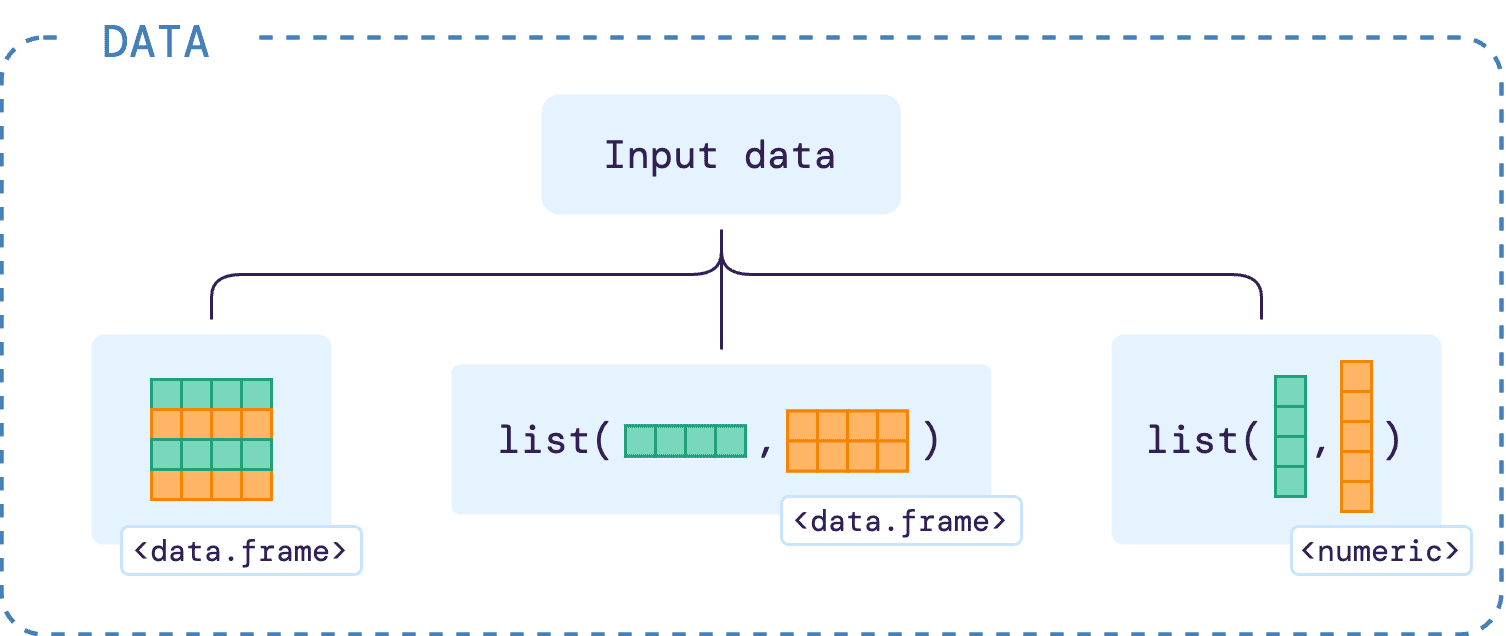

The diagram above was exported from draw.io. Its source (the exported page's mxGraphModel, read from the mxfile embedded in the PNG):
<mxGraphModel dx="2374" dy="1020" grid="1" gridSize="10" guides="1" tooltips="1" connect="1" arrows="1" fold="1" page="0" pageScale="1" pageWidth="826" pageHeight="1169" background="none" math="0" shadow="0">
  <root>
    <mxCell id="0" />
    <mxCell id="1" parent="0" />
    <mxCell id="2" value="" style="group;arcSize=4;" vertex="1" connectable="0" parent="1">
      <mxGeometry x="-780" y="50" width="500" height="210" as="geometry" />
    </mxCell>
    <mxCell id="3" value="" style="align=right;verticalAlign=middle;fontStyle=0;strokeWidth=1.5;rounded=1;fontSize=14;fontFamily=DM Mono;fontSource=https://fonts.googleapis.com/css?family=DM+Mono;fillColor=none;dashed=1;arcSize=7;strokeColor=#4480ba;glass=0;horizontal=1;labelPosition=left;verticalLabelPosition=middle;spacingBottom=-11;labelBackgroundColor=default;labelBorderColor=none;whiteSpace=wrap;fontColor=#79d7bb;textDirection=vertical-lr;" vertex="1" parent="2">
      <mxGeometry y="10.9935" width="500" height="199.00650000000002" as="geometry" />
    </mxCell>
    <mxCell id="4" value="DATA" style="rounded=1;whiteSpace=wrap;html=1;fontFamily=DM Mono;fontSource=https://fonts.googleapis.com/css?family=DM+Mono;fontSize=15;strokeColor=none;fontColor=#4480ba;" vertex="1" parent="2">
      <mxGeometry x="22" y="-1" width="60" height="25.28" as="geometry" />
    </mxCell>
    <mxCell id="5" value="Input data" style="whiteSpace=wrap;align=center;verticalAlign=middle;fontStyle=0;strokeWidth=3;fillColor=#e5f3ff;strokeColor=none;rounded=1;fontSize=13;fontFamily=DM Mono;fontSource=https%3A%2F%2Ffonts.googleapis.com%2Fcss%3Ffamily%3DDM%2BMono;fontColor=#321f54;" vertex="1" parent="1">
      <mxGeometry x="-599.995" y="80" width="119.83" height="40" as="geometry" />
    </mxCell>
    <mxCell id="6" value="" style="group" vertex="1" connectable="0" parent="1">
      <mxGeometry x="-410" y="160" width="110" height="80" as="geometry" />
    </mxCell>
    <mxCell id="7" value="list(  ,  )" style="whiteSpace=wrap;align=center;verticalAlign=middle;fontStyle=0;strokeWidth=3;fillColor=#e5f3ff;strokeColor=none;rounded=1;fontSize=13;fontFamily=DM Mono;fontSource=https%3A%2F%2Ffonts.googleapis.com%2Fcss%3Ffamily%3DDM%2BMono;fontColor=#321f54;arcSize=6;" vertex="1" parent="6">
      <mxGeometry width="110" height="70" as="geometry" />
    </mxCell>
    <mxCell id="8" value="&lt;numeric&gt;" style="whiteSpace=wrap;align=center;verticalAlign=middle;fontStyle=0;strokeWidth=1;rounded=1;fontSize=10;fontFamily=DM Mono;fontSource=https%3A%2F%2Ffonts.googleapis.com%2Fcss%3Ffamily%3DDM%2BMono;fillColor=default;strokeColor=#c7e4ff;fontColor=#321f54;" vertex="1" parent="6">
      <mxGeometry x="60" y="64" width="60" height="16" as="geometry" />
    </mxCell>
    <mxCell id="9" value="" style="group;fillColor=#79d7bb;strokeColor=#1c9e78;" connectable="0" vertex="1" parent="6">
      <mxGeometry x="54.660000000000025" y="14" width="10" height="40" as="geometry" />
    </mxCell>
    <mxCell id="10" value="" style="rounded=0;whiteSpace=wrap;html=1;fillColor=#79d7bb;strokeColor=#1c9e78;" vertex="1" parent="9">
      <mxGeometry width="10" height="10" as="geometry" />
    </mxCell>
    <mxCell id="11" value="" style="rounded=0;whiteSpace=wrap;html=1;fillColor=#79d7bb;strokeColor=#1c9e78;" vertex="1" parent="9">
      <mxGeometry y="10" width="10" height="10" as="geometry" />
    </mxCell>
    <mxCell id="12" value="" style="rounded=0;whiteSpace=wrap;html=1;fillColor=#79d7bb;strokeColor=#1c9e78;" vertex="1" parent="9">
      <mxGeometry y="20" width="10" height="10" as="geometry" />
    </mxCell>
    <mxCell id="13" value="" style="rounded=0;whiteSpace=wrap;html=1;fillColor=#79d7bb;strokeColor=#1c9e78;" vertex="1" parent="9">
      <mxGeometry y="30" width="10" height="10" as="geometry" />
    </mxCell>
    <mxCell id="14" value="" style="group;fillColor=#ffb566;strokeColor=#f38400;" connectable="0" vertex="1" parent="6">
      <mxGeometry x="76.66000000000003" y="9" width="10" height="50" as="geometry" />
    </mxCell>
    <mxCell id="15" value="" style="rounded=0;whiteSpace=wrap;html=1;fillColor=#ffb566;strokeColor=#f38400;container=0;" vertex="1" parent="14">
      <mxGeometry width="10" height="10" as="geometry" />
    </mxCell>
    <mxCell id="16" value="" style="rounded=0;whiteSpace=wrap;html=1;fillColor=#ffb566;strokeColor=#f38400;container=0;" vertex="1" parent="14">
      <mxGeometry y="10" width="10" height="10" as="geometry" />
    </mxCell>
    <mxCell id="17" value="" style="rounded=0;whiteSpace=wrap;html=1;fillColor=#ffb566;strokeColor=#f38400;container=0;" vertex="1" parent="14">
      <mxGeometry y="20" width="10" height="10" as="geometry" />
    </mxCell>
    <mxCell id="18" value="" style="rounded=0;whiteSpace=wrap;html=1;fillColor=#ffb566;strokeColor=#f38400;container=0;" vertex="1" parent="14">
      <mxGeometry y="30" width="10" height="10" as="geometry" />
    </mxCell>
    <mxCell id="19" value="" style="rounded=0;whiteSpace=wrap;html=1;fillColor=#ffb566;strokeColor=#f38400;container=0;" vertex="1" parent="14">
      <mxGeometry y="40" width="10" height="10" as="geometry" />
    </mxCell>
    <mxCell id="20" value="" style="group" vertex="1" connectable="0" parent="1">
      <mxGeometry x="-630" y="170" width="190" height="60" as="geometry" />
    </mxCell>
    <mxCell id="21" value="list(      ,      )" style="whiteSpace=wrap;align=center;verticalAlign=middle;fontStyle=0;strokeWidth=3;fillColor=#e5f3ff;strokeColor=none;rounded=1;fontSize=13;fontFamily=DM Mono;fontSource=https%3A%2F%2Ffonts.googleapis.com%2Fcss%3Ffamily%3DDM%2BMono;fontColor=#321f54;arcSize=6;container=0;" vertex="1" parent="20">
      <mxGeometry width="180" height="50" as="geometry" />
    </mxCell>
    <mxCell id="22" value="&lt;data.frame&gt;" style="whiteSpace=wrap;align=center;verticalAlign=middle;fontStyle=0;strokeWidth=1;rounded=1;fontSize=10;fontFamily=DM Mono;fontSource=https%3A%2F%2Ffonts.googleapis.com%2Fcss%3Ffamily%3DDM%2BMono;fillColor=default;strokeColor=#c7e4ff;fontColor=#321f54;container=0;" vertex="1" parent="20">
      <mxGeometry x="110" y="44" width="80" height="16" as="geometry" />
    </mxCell>
    <mxCell id="23" value="" style="group" vertex="1" connectable="0" parent="20">
      <mxGeometry x="58" y="20.5" width="40" height="10" as="geometry" />
    </mxCell>
    <mxCell id="24" value="" style="group;fillColor=#79d7bb;strokeColor=#1c9e78;container=0;" connectable="0" vertex="1" parent="23">
      <mxGeometry width="40" height="10" as="geometry" />
    </mxCell>
    <mxCell id="25" value="" style="rounded=0;whiteSpace=wrap;html=1;fillColor=#79d7bb;strokeColor=#1c9e78;container=0;" vertex="1" parent="23">
      <mxGeometry width="10" height="10" as="geometry" />
    </mxCell>
    <mxCell id="26" value="" style="rounded=0;whiteSpace=wrap;html=1;fillColor=#79d7bb;strokeColor=#1c9e78;container=0;" vertex="1" parent="23">
      <mxGeometry x="10" width="10" height="10" as="geometry" />
    </mxCell>
    <mxCell id="27" value="" style="rounded=0;whiteSpace=wrap;html=1;fillColor=#79d7bb;strokeColor=#1c9e78;container=0;" vertex="1" parent="23">
      <mxGeometry x="20" width="10" height="10" as="geometry" />
    </mxCell>
    <mxCell id="28" value="" style="rounded=0;whiteSpace=wrap;html=1;fillColor=#79d7bb;strokeColor=#1c9e78;container=0;" vertex="1" parent="23">
      <mxGeometry x="30" width="10" height="10" as="geometry" />
    </mxCell>
    <mxCell id="29" value="" style="group" vertex="1" connectable="0" parent="20">
      <mxGeometry x="112" y="15.5" width="40" height="20" as="geometry" />
    </mxCell>
    <mxCell id="30" value="" style="group;fillColor=#ffb566;strokeColor=#f38400;container=0;" connectable="0" vertex="1" parent="29">
      <mxGeometry width="40" height="20" as="geometry" />
    </mxCell>
    <mxCell id="31" value="" style="rounded=0;whiteSpace=wrap;html=1;fillColor=#ffb566;strokeColor=#f38400;container=0;" vertex="1" parent="29">
      <mxGeometry width="10" height="10" as="geometry" />
    </mxCell>
    <mxCell id="32" value="" style="rounded=0;whiteSpace=wrap;html=1;fillColor=#ffb566;strokeColor=#f38400;container=0;" vertex="1" parent="29">
      <mxGeometry x="10" width="10" height="10" as="geometry" />
    </mxCell>
    <mxCell id="33" value="" style="rounded=0;whiteSpace=wrap;html=1;fillColor=#ffb566;strokeColor=#f38400;container=0;" vertex="1" parent="29">
      <mxGeometry x="20" width="10" height="10" as="geometry" />
    </mxCell>
    <mxCell id="34" value="" style="rounded=0;whiteSpace=wrap;html=1;fillColor=#ffb566;strokeColor=#f38400;container=0;" vertex="1" parent="29">
      <mxGeometry x="30" width="10" height="10" as="geometry" />
    </mxCell>
    <mxCell id="35" value="" style="rounded=0;whiteSpace=wrap;html=1;fillColor=#ffb566;strokeColor=#f38400;container=0;" vertex="1" parent="29">
      <mxGeometry y="10" width="10" height="10" as="geometry" />
    </mxCell>
    <mxCell id="36" value="" style="rounded=0;whiteSpace=wrap;html=1;fillColor=#ffb566;strokeColor=#f38400;container=0;" vertex="1" parent="29">
      <mxGeometry x="10" y="10" width="10" height="10" as="geometry" />
    </mxCell>
    <mxCell id="37" value="" style="rounded=0;whiteSpace=wrap;html=1;fillColor=#ffb566;strokeColor=#f38400;container=0;" vertex="1" parent="29">
      <mxGeometry x="20" y="10" width="10" height="10" as="geometry" />
    </mxCell>
    <mxCell id="38" value="" style="rounded=0;whiteSpace=wrap;html=1;fillColor=#ffb566;strokeColor=#f38400;container=0;" vertex="1" parent="29">
      <mxGeometry x="30" y="10" width="10" height="10" as="geometry" />
    </mxCell>
    <mxCell id="39" value="" style="group" vertex="1" connectable="0" parent="1">
      <mxGeometry x="-750" y="160" width="90" height="80" as="geometry" />
    </mxCell>
    <mxCell id="40" value="" style="whiteSpace=wrap;align=center;verticalAlign=middle;fontStyle=0;strokeWidth=3;fillColor=#e5f3ff;strokeColor=none;rounded=1;fontSize=13;fontFamily=DM Mono;fontSource=https%3A%2F%2Ffonts.googleapis.com%2Fcss%3Ffamily%3DDM%2BMono;fontColor=#321f54;arcSize=6;container=0;" vertex="1" parent="39">
      <mxGeometry width="80" height="70" as="geometry" />
    </mxCell>
    <mxCell id="41" value="&lt;data.frame&gt;" style="whiteSpace=wrap;align=center;verticalAlign=middle;fontStyle=0;strokeWidth=1;rounded=1;fontSize=10;fontFamily=DM Mono;fontSource=https%3A%2F%2Ffonts.googleapis.com%2Fcss%3Ffamily%3DDM%2BMono;fillColor=default;strokeColor=#c7e4ff;fontColor=#321f54;container=0;" vertex="1" parent="39">
      <mxGeometry x="10" y="64" width="80" height="16" as="geometry" />
    </mxCell>
    <mxCell id="42" value="" style="group" vertex="1" connectable="0" parent="39">
      <mxGeometry x="20" y="15" width="40" height="40" as="geometry" />
    </mxCell>
    <mxCell id="43" value="" style="rounded=0;whiteSpace=wrap;html=1;fillColor=#79d7bb;strokeColor=#1c9e78;container=0;" vertex="1" parent="42">
      <mxGeometry width="10" height="10" as="geometry" />
    </mxCell>
    <mxCell id="44" value="" style="rounded=0;whiteSpace=wrap;html=1;fillColor=#79d7bb;strokeColor=#1c9e78;container=0;" vertex="1" parent="42">
      <mxGeometry x="10" width="10" height="10" as="geometry" />
    </mxCell>
    <mxCell id="45" value="" style="rounded=0;whiteSpace=wrap;html=1;fillColor=#79d7bb;strokeColor=#1c9e78;container=0;" vertex="1" parent="42">
      <mxGeometry x="20" width="10" height="10" as="geometry" />
    </mxCell>
    <mxCell id="46" value="" style="rounded=0;whiteSpace=wrap;html=1;fillColor=#79d7bb;strokeColor=#1c9e78;container=0;" vertex="1" parent="42">
      <mxGeometry x="30" width="10" height="10" as="geometry" />
    </mxCell>
    <mxCell id="47" value="" style="rounded=0;whiteSpace=wrap;html=1;fillColor=#ffb566;strokeColor=#f38400;container=0;" vertex="1" parent="42">
      <mxGeometry y="10" width="10" height="10" as="geometry" />
    </mxCell>
    <mxCell id="48" value="" style="rounded=0;whiteSpace=wrap;html=1;fillColor=#ffb566;strokeColor=#f38400;container=0;" vertex="1" parent="42">
      <mxGeometry x="10" y="10" width="10" height="10" as="geometry" />
    </mxCell>
    <mxCell id="49" value="" style="rounded=0;whiteSpace=wrap;html=1;fillColor=#ffb566;strokeColor=#f38400;container=0;" vertex="1" parent="42">
      <mxGeometry x="20" y="10" width="10" height="10" as="geometry" />
    </mxCell>
    <mxCell id="50" value="" style="rounded=0;whiteSpace=wrap;html=1;fillColor=#ffb566;strokeColor=#f38400;container=0;" vertex="1" parent="42">
      <mxGeometry x="30" y="10" width="10" height="10" as="geometry" />
    </mxCell>
    <mxCell id="51" value="" style="rounded=0;whiteSpace=wrap;html=1;fillColor=#ffb566;strokeColor=#f38400;container=0;" vertex="1" parent="42">
      <mxGeometry y="30" width="10" height="10" as="geometry" />
    </mxCell>
    <mxCell id="52" value="" style="rounded=0;whiteSpace=wrap;html=1;fillColor=#ffb566;strokeColor=#f38400;container=0;" vertex="1" parent="42">
      <mxGeometry x="10" y="30" width="10" height="10" as="geometry" />
    </mxCell>
    <mxCell id="53" value="" style="rounded=0;whiteSpace=wrap;html=1;fillColor=#ffb566;strokeColor=#f38400;container=0;" vertex="1" parent="42">
      <mxGeometry x="20" y="30" width="10" height="10" as="geometry" />
    </mxCell>
    <mxCell id="54" value="" style="rounded=0;whiteSpace=wrap;html=1;fillColor=#ffb566;strokeColor=#f38400;container=0;" vertex="1" parent="42">
      <mxGeometry x="30" y="30" width="10" height="10" as="geometry" />
    </mxCell>
    <mxCell id="55" value="" style="rounded=0;whiteSpace=wrap;html=1;fillColor=#79d7bb;strokeColor=#1c9e78;container=0;" vertex="1" parent="42">
      <mxGeometry y="20" width="10" height="10" as="geometry" />
    </mxCell>
    <mxCell id="56" value="" style="rounded=0;whiteSpace=wrap;html=1;fillColor=#79d7bb;strokeColor=#1c9e78;container=0;" vertex="1" parent="42">
      <mxGeometry x="10" y="20" width="10" height="10" as="geometry" />
    </mxCell>
    <mxCell id="57" value="" style="rounded=0;whiteSpace=wrap;html=1;fillColor=#79d7bb;strokeColor=#1c9e78;container=0;" vertex="1" parent="42">
      <mxGeometry x="20" y="20" width="10" height="10" as="geometry" />
    </mxCell>
    <mxCell id="58" value="" style="rounded=0;whiteSpace=wrap;html=1;fillColor=#79d7bb;strokeColor=#1c9e78;container=0;" vertex="1" parent="42">
      <mxGeometry x="30" y="20" width="10" height="10" as="geometry" />
    </mxCell>
    <mxCell id="59" value="" style="endArrow=none;html=1;rounded=0;strokeColor=#321f54;strokeWidth=1;endFill=0;targetPerimeterSpacing=6;sourcePerimeterSpacing=6;jumpStyle=none;jumpSize=6;" edge="1" parent="1">
      <mxGeometry width="50" height="50" relative="1" as="geometry">
        <mxPoint x="-540" y="125" as="sourcePoint" />
        <mxPoint x="-540" y="165" as="targetPoint" />
      </mxGeometry>
    </mxCell>
    <mxCell id="60" value="" style="endArrow=none;html=1;rounded=1;curved=0;strokeColor=#321f54;strokeWidth=1;endFill=0;targetPerimeterSpacing=6;sourcePerimeterSpacing=6;" edge="1" parent="1">
      <mxGeometry width="50" height="50" relative="1" as="geometry">
        <mxPoint x="-540" y="125" as="sourcePoint" />
        <mxPoint x="-360" y="155" as="targetPoint" />
        <Array as="points">
          <mxPoint x="-540" y="140" />
          <mxPoint x="-360" y="140" />
        </Array>
      </mxGeometry>
    </mxCell>
    <mxCell id="61" value="" style="endArrow=none;html=1;rounded=1;curved=0;strokeColor=#321f54;strokeWidth=1;endFill=0;targetPerimeterSpacing=6;sourcePerimeterSpacing=6;" edge="1" parent="1">
      <mxGeometry width="50" height="50" relative="1" as="geometry">
        <mxPoint x="-710" y="155" as="sourcePoint" />
        <mxPoint x="-540" y="125" as="targetPoint" />
        <Array as="points">
          <mxPoint x="-710" y="140" />
          <mxPoint x="-630" y="140" />
          <mxPoint x="-540" y="140" />
        </Array>
      </mxGeometry>
    </mxCell>
  </root>
</mxGraphModel>